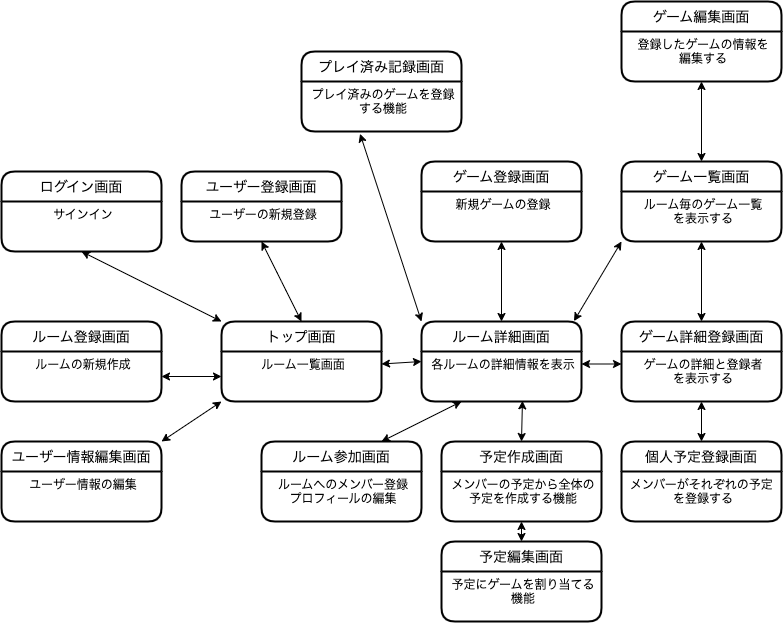

The diagram above was exported from draw.io. Its source (the exported page's mxGraphModel, read from the mxfile embedded in the PNG):
<mxGraphModel dx="735" dy="713" grid="1" gridSize="10" guides="1" tooltips="1" connect="1" arrows="1" fold="1" page="1" pageScale="1" pageWidth="827" pageHeight="1169" math="0" shadow="0">
  <root>
    <mxCell id="0" />
    <mxCell id="1" parent="0" />
    <mxCell id="7" value="トップ画面" style="swimlane;childLayout=stackLayout;horizontal=1;startSize=30;horizontalStack=0;rounded=1;fontSize=14;fontStyle=0;strokeWidth=2;resizeParent=0;resizeLast=1;shadow=0;dashed=0;align=center;" vertex="1" parent="1">
      <mxGeometry x="240" y="400" width="160" height="80" as="geometry" />
    </mxCell>
    <mxCell id="8" value="ルーム一覧画面" style="align=center;strokeColor=none;fillColor=none;spacingLeft=4;fontSize=12;verticalAlign=top;resizable=0;rotatable=0;part=1;" vertex="1" parent="7">
      <mxGeometry y="30" width="160" height="50" as="geometry" />
    </mxCell>
    <mxCell id="9" value="ユーザー登録画面" style="swimlane;childLayout=stackLayout;horizontal=1;startSize=30;horizontalStack=0;rounded=1;fontSize=14;fontStyle=0;strokeWidth=2;resizeParent=0;resizeLast=1;shadow=0;dashed=0;align=center;" vertex="1" parent="1">
      <mxGeometry x="200" y="250" width="160" height="70" as="geometry" />
    </mxCell>
    <mxCell id="10" value="ユーザーの新規登録" style="align=center;strokeColor=none;fillColor=none;spacingLeft=4;fontSize=12;verticalAlign=top;resizable=0;rotatable=0;part=1;" vertex="1" parent="9">
      <mxGeometry y="30" width="160" height="40" as="geometry" />
    </mxCell>
    <mxCell id="15" value="ログイン画面" style="swimlane;childLayout=stackLayout;horizontal=1;startSize=30;horizontalStack=0;rounded=1;fontSize=14;fontStyle=0;strokeWidth=2;resizeParent=0;resizeLast=1;shadow=0;dashed=0;align=center;" vertex="1" parent="1">
      <mxGeometry x="20" y="250" width="160" height="80" as="geometry" />
    </mxCell>
    <mxCell id="16" value="サインイン" style="align=center;strokeColor=none;fillColor=none;spacingLeft=4;fontSize=12;verticalAlign=top;resizable=0;rotatable=0;part=1;" vertex="1" parent="15">
      <mxGeometry y="30" width="160" height="50" as="geometry" />
    </mxCell>
    <mxCell id="17" style="edgeStyle=none;html=1;exitX=0.5;exitY=1;exitDx=0;exitDy=0;entryX=0;entryY=0;entryDx=0;entryDy=0;startArrow=classic;startFill=1;" edge="1" parent="1" source="16" target="7">
      <mxGeometry relative="1" as="geometry" />
    </mxCell>
    <mxCell id="18" style="edgeStyle=none;html=1;exitX=0.5;exitY=1;exitDx=0;exitDy=0;entryX=0.5;entryY=0;entryDx=0;entryDy=0;startArrow=classic;startFill=1;" edge="1" parent="1" source="10" target="7">
      <mxGeometry relative="1" as="geometry">
        <Array as="points">
          <mxPoint x="300" y="360" />
        </Array>
      </mxGeometry>
    </mxCell>
    <mxCell id="19" value="ルーム登録画面" style="swimlane;childLayout=stackLayout;horizontal=1;startSize=30;horizontalStack=0;rounded=1;fontSize=14;fontStyle=0;strokeWidth=2;resizeParent=0;resizeLast=1;shadow=0;dashed=0;align=center;" vertex="1" parent="1">
      <mxGeometry x="20" y="400" width="160" height="80" as="geometry" />
    </mxCell>
    <mxCell id="20" value="ルームの新規作成" style="align=center;strokeColor=none;fillColor=none;spacingLeft=4;fontSize=12;verticalAlign=top;resizable=0;rotatable=0;part=1;" vertex="1" parent="19">
      <mxGeometry y="30" width="160" height="50" as="geometry" />
    </mxCell>
    <mxCell id="21" value="ルーム参加画面" style="swimlane;childLayout=stackLayout;horizontal=1;startSize=30;horizontalStack=0;rounded=1;fontSize=14;fontStyle=0;strokeWidth=2;resizeParent=0;resizeLast=1;shadow=0;dashed=0;align=center;" vertex="1" parent="1">
      <mxGeometry x="280" y="520" width="160" height="80" as="geometry" />
    </mxCell>
    <mxCell id="22" value="ルームへのメンバー登録&#10;プロフィールの編集" style="align=center;strokeColor=none;fillColor=none;spacingLeft=4;fontSize=12;verticalAlign=top;resizable=0;rotatable=0;part=1;" vertex="1" parent="21">
      <mxGeometry y="30" width="160" height="50" as="geometry" />
    </mxCell>
    <mxCell id="25" style="edgeStyle=none;html=1;exitX=1;exitY=0.5;exitDx=0;exitDy=0;entryX=0;entryY=0.5;entryDx=0;entryDy=0;startArrow=classic;startFill=1;" edge="1" parent="1" source="20" target="8">
      <mxGeometry relative="1" as="geometry" />
    </mxCell>
    <mxCell id="26" style="edgeStyle=none;html=1;startArrow=classic;startFill=1;entryX=0.25;entryY=1;entryDx=0;entryDy=0;exitX=0.75;exitY=0;exitDx=0;exitDy=0;" edge="1" parent="1" source="21" target="32">
      <mxGeometry relative="1" as="geometry">
        <mxPoint x="320" y="490" as="targetPoint" />
        <mxPoint x="320" y="520" as="sourcePoint" />
      </mxGeometry>
    </mxCell>
    <mxCell id="27" value="ゲーム登録画面" style="swimlane;childLayout=stackLayout;horizontal=1;startSize=30;horizontalStack=0;rounded=1;fontSize=14;fontStyle=0;strokeWidth=2;resizeParent=0;resizeLast=1;shadow=0;dashed=0;align=center;" vertex="1" parent="1">
      <mxGeometry x="440" y="240" width="160" height="80" as="geometry" />
    </mxCell>
    <mxCell id="28" value="新規ゲームの登録" style="align=center;strokeColor=none;fillColor=none;spacingLeft=4;fontSize=12;verticalAlign=top;resizable=0;rotatable=0;part=1;" vertex="1" parent="27">
      <mxGeometry y="30" width="160" height="50" as="geometry" />
    </mxCell>
    <mxCell id="37" style="edgeStyle=none;html=1;exitX=1;exitY=0;exitDx=0;exitDy=0;entryX=0;entryY=1;entryDx=0;entryDy=0;startArrow=classic;startFill=1;" edge="1" parent="1" source="29" target="8">
      <mxGeometry relative="1" as="geometry" />
    </mxCell>
    <mxCell id="29" value="ユーザー情報編集画面" style="swimlane;childLayout=stackLayout;horizontal=1;startSize=30;horizontalStack=0;rounded=1;fontSize=14;fontStyle=0;strokeWidth=2;resizeParent=0;resizeLast=1;shadow=0;dashed=0;align=center;" vertex="1" parent="1">
      <mxGeometry x="20" y="520" width="160" height="80" as="geometry" />
    </mxCell>
    <mxCell id="30" value="ユーザー情報の編集" style="align=center;strokeColor=none;fillColor=none;spacingLeft=4;fontSize=12;verticalAlign=top;resizable=0;rotatable=0;part=1;" vertex="1" parent="29">
      <mxGeometry y="30" width="160" height="50" as="geometry" />
    </mxCell>
    <mxCell id="36" style="edgeStyle=none;html=1;exitX=0.5;exitY=0;exitDx=0;exitDy=0;entryX=0.5;entryY=1;entryDx=0;entryDy=0;startArrow=classic;startFill=1;" edge="1" parent="1" source="31" target="27">
      <mxGeometry relative="1" as="geometry" />
    </mxCell>
    <mxCell id="31" value="ルーム詳細画面" style="swimlane;childLayout=stackLayout;horizontal=1;startSize=30;horizontalStack=0;rounded=1;fontSize=14;fontStyle=0;strokeWidth=2;resizeParent=0;resizeLast=1;shadow=0;dashed=0;align=center;" vertex="1" parent="1">
      <mxGeometry x="440" y="400" width="160" height="80" as="geometry" />
    </mxCell>
    <mxCell id="32" value="各ルームの詳細情報を表示" style="align=center;strokeColor=none;fillColor=none;spacingLeft=4;fontSize=12;verticalAlign=top;resizable=0;rotatable=0;part=1;" vertex="1" parent="31">
      <mxGeometry y="30" width="160" height="50" as="geometry" />
    </mxCell>
    <mxCell id="38" value="ゲーム一覧画面" style="swimlane;childLayout=stackLayout;horizontal=1;startSize=30;horizontalStack=0;rounded=1;fontSize=14;fontStyle=0;strokeWidth=2;resizeParent=0;resizeLast=1;shadow=0;dashed=0;align=center;" vertex="1" parent="1">
      <mxGeometry x="640" y="240" width="160" height="80" as="geometry" />
    </mxCell>
    <mxCell id="39" value="ルーム毎のゲーム一覧&#10;を表示する" style="align=center;strokeColor=none;fillColor=none;spacingLeft=4;fontSize=12;verticalAlign=top;resizable=0;rotatable=0;part=1;" vertex="1" parent="38">
      <mxGeometry y="30" width="160" height="50" as="geometry" />
    </mxCell>
    <mxCell id="40" style="edgeStyle=none;html=1;exitX=0;exitY=1;exitDx=0;exitDy=0;entryX=0.953;entryY=-0.005;entryDx=0;entryDy=0;entryPerimeter=0;startArrow=classic;startFill=1;" edge="1" parent="1" source="39" target="31">
      <mxGeometry relative="1" as="geometry" />
    </mxCell>
    <mxCell id="41" value="ゲーム編集画面" style="swimlane;childLayout=stackLayout;horizontal=1;startSize=30;horizontalStack=0;rounded=1;fontSize=14;fontStyle=0;strokeWidth=2;resizeParent=0;resizeLast=1;shadow=0;dashed=0;align=center;" vertex="1" parent="1">
      <mxGeometry x="640" y="80" width="160" height="80" as="geometry" />
    </mxCell>
    <mxCell id="42" value="登録したゲームの情報を&#10;編集する" style="align=center;strokeColor=none;fillColor=none;spacingLeft=4;fontSize=12;verticalAlign=top;resizable=0;rotatable=0;part=1;" vertex="1" parent="41">
      <mxGeometry y="30" width="160" height="50" as="geometry" />
    </mxCell>
    <mxCell id="43" style="edgeStyle=none;html=1;exitX=0.5;exitY=1;exitDx=0;exitDy=0;entryX=0.5;entryY=0;entryDx=0;entryDy=0;startArrow=classic;startFill=1;" edge="1" parent="1" source="42" target="38">
      <mxGeometry relative="1" as="geometry" />
    </mxCell>
    <mxCell id="44" value="ゲーム詳細登録画面" style="swimlane;childLayout=stackLayout;horizontal=1;startSize=30;horizontalStack=0;rounded=1;fontSize=14;fontStyle=0;strokeWidth=2;resizeParent=0;resizeLast=1;shadow=0;dashed=0;align=center;" vertex="1" parent="1">
      <mxGeometry x="640" y="400" width="160" height="80" as="geometry" />
    </mxCell>
    <mxCell id="45" value="ゲームの詳細と登録者&#10;を表示する" style="align=center;strokeColor=none;fillColor=none;spacingLeft=4;fontSize=12;verticalAlign=top;resizable=0;rotatable=0;part=1;" vertex="1" parent="44">
      <mxGeometry y="30" width="160" height="50" as="geometry" />
    </mxCell>
    <mxCell id="46" style="edgeStyle=none;html=1;exitX=0.5;exitY=1;exitDx=0;exitDy=0;entryX=0.5;entryY=0;entryDx=0;entryDy=0;startArrow=classic;startFill=1;" edge="1" parent="1" source="39" target="44">
      <mxGeometry relative="1" as="geometry" />
    </mxCell>
    <mxCell id="47" style="edgeStyle=none;html=1;exitX=1;exitY=0.25;exitDx=0;exitDy=0;entryX=0;entryY=0.25;entryDx=0;entryDy=0;startArrow=classic;startFill=1;" edge="1" parent="1" source="32" target="45">
      <mxGeometry relative="1" as="geometry" />
    </mxCell>
    <mxCell id="49" style="edgeStyle=none;html=1;exitX=1;exitY=0.25;exitDx=0;exitDy=0;entryX=0;entryY=0.5;entryDx=0;entryDy=0;startArrow=classic;startFill=1;" edge="1" parent="1" source="8" target="31">
      <mxGeometry relative="1" as="geometry" />
    </mxCell>
    <mxCell id="54" style="edgeStyle=none;html=1;exitX=0.5;exitY=0;exitDx=0;exitDy=0;entryX=0.5;entryY=1;entryDx=0;entryDy=0;startArrow=classic;startFill=1;" edge="1" parent="1" source="52" target="45">
      <mxGeometry relative="1" as="geometry" />
    </mxCell>
    <mxCell id="52" value="個人予定登録画面" style="swimlane;childLayout=stackLayout;horizontal=1;startSize=30;horizontalStack=0;rounded=1;fontSize=14;fontStyle=0;strokeWidth=2;resizeParent=0;resizeLast=1;shadow=0;dashed=0;align=center;" vertex="1" parent="1">
      <mxGeometry x="640" y="520" width="160" height="80" as="geometry" />
    </mxCell>
    <mxCell id="53" value="メンバーがそれぞれの予定 &#10;を登録する&#10;" style="align=center;strokeColor=none;fillColor=none;spacingLeft=4;fontSize=12;verticalAlign=top;resizable=0;rotatable=0;part=1;" vertex="1" parent="52">
      <mxGeometry y="30" width="160" height="50" as="geometry" />
    </mxCell>
    <mxCell id="57" style="edgeStyle=none;html=1;exitX=0.5;exitY=0;exitDx=0;exitDy=0;entryX=0.631;entryY=0.987;entryDx=0;entryDy=0;entryPerimeter=0;startArrow=classic;startFill=1;" edge="1" parent="1" source="55" target="32">
      <mxGeometry relative="1" as="geometry" />
    </mxCell>
    <mxCell id="55" value="予定作成画面" style="swimlane;childLayout=stackLayout;horizontal=1;startSize=30;horizontalStack=0;rounded=1;fontSize=14;fontStyle=0;strokeWidth=2;resizeParent=0;resizeLast=1;shadow=0;dashed=0;align=center;" vertex="1" parent="1">
      <mxGeometry x="460" y="520" width="160" height="80" as="geometry" />
    </mxCell>
    <mxCell id="56" value="メンバーの予定から全体の&#10;予定を作成する機能" style="align=center;strokeColor=none;fillColor=none;spacingLeft=4;fontSize=12;verticalAlign=top;resizable=0;rotatable=0;part=1;" vertex="1" parent="55">
      <mxGeometry y="30" width="160" height="50" as="geometry" />
    </mxCell>
    <mxCell id="60" style="edgeStyle=none;html=1;exitX=0.5;exitY=0;exitDx=0;exitDy=0;entryX=0.5;entryY=1;entryDx=0;entryDy=0;startArrow=classic;startFill=1;" edge="1" parent="1" source="58" target="56">
      <mxGeometry relative="1" as="geometry" />
    </mxCell>
    <mxCell id="58" value="予定編集画面" style="swimlane;childLayout=stackLayout;horizontal=1;startSize=30;horizontalStack=0;rounded=1;fontSize=14;fontStyle=0;strokeWidth=2;resizeParent=0;resizeLast=1;shadow=0;dashed=0;align=center;" vertex="1" parent="1">
      <mxGeometry x="460" y="620" width="160" height="80" as="geometry" />
    </mxCell>
    <mxCell id="59" value="予定にゲームを割り当てる&#10;機能&#10;" style="align=center;strokeColor=none;fillColor=none;spacingLeft=4;fontSize=12;verticalAlign=top;resizable=0;rotatable=0;part=1;" vertex="1" parent="58">
      <mxGeometry y="30" width="160" height="50" as="geometry" />
    </mxCell>
    <mxCell id="61" value="プレイ済み記録画面" style="swimlane;childLayout=stackLayout;horizontal=1;startSize=30;horizontalStack=0;rounded=1;fontSize=14;fontStyle=0;strokeWidth=2;resizeParent=0;resizeLast=1;shadow=0;dashed=0;align=center;" vertex="1" parent="1">
      <mxGeometry x="320" y="130" width="160" height="80" as="geometry" />
    </mxCell>
    <mxCell id="62" value="プレイ済みのゲームを登録&#10;する機能" style="align=center;strokeColor=none;fillColor=none;spacingLeft=4;fontSize=12;verticalAlign=top;resizable=0;rotatable=0;part=1;" vertex="1" parent="61">
      <mxGeometry y="30" width="160" height="50" as="geometry" />
    </mxCell>
    <mxCell id="63" style="edgeStyle=none;html=1;exitX=0.366;exitY=1.046;exitDx=0;exitDy=0;entryX=0;entryY=0;entryDx=0;entryDy=0;startArrow=classic;startFill=1;exitPerimeter=0;" edge="1" parent="1" source="62" target="31">
      <mxGeometry relative="1" as="geometry" />
    </mxCell>
  </root>
</mxGraphModel>